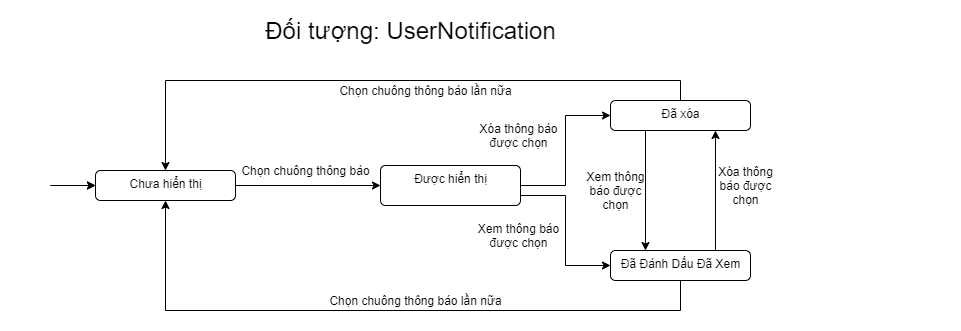

The diagram above was exported from draw.io. Its source (the exported page's mxGraphModel, read from the mxfile embedded in the PNG):
<mxGraphModel dx="1865" dy="1692" grid="1" gridSize="10" guides="1" tooltips="1" connect="1" arrows="1" fold="1" page="1" pageScale="1" pageWidth="827" pageHeight="1169" math="0" shadow="0">
  <root>
    <mxCell id="0" />
    <mxCell id="1" parent="0" />
    <mxCell id="u50XIv3UcbwI38wUe0t2-1" value="" style="rounded=0;whiteSpace=wrap;html=1;strokeColor=none;" parent="1" vertex="1">
      <mxGeometry x="-80" y="-140" width="960" height="330" as="geometry" />
    </mxCell>
    <mxCell id="3YWmeVObOPSd6eo7wQ3M-4" style="edgeStyle=orthogonalEdgeStyle;rounded=0;orthogonalLoop=1;jettySize=auto;html=1;exitX=1;exitY=0.5;exitDx=0;exitDy=0;" parent="1" source="KD7-biFV7sFt9sYgwgjD-1" target="3YWmeVObOPSd6eo7wQ3M-3" edge="1">
      <mxGeometry relative="1" as="geometry">
        <mxPoint x="100" y="45" as="sourcePoint" />
      </mxGeometry>
    </mxCell>
    <mxCell id="3YWmeVObOPSd6eo7wQ3M-9" style="edgeStyle=orthogonalEdgeStyle;rounded=0;orthogonalLoop=1;jettySize=auto;html=1;entryX=0;entryY=0.5;entryDx=0;entryDy=0;exitX=1;exitY=0.75;exitDx=0;exitDy=0;" parent="1" source="3YWmeVObOPSd6eo7wQ3M-3" target="3YWmeVObOPSd6eo7wQ3M-6" edge="1">
      <mxGeometry relative="1" as="geometry" />
    </mxCell>
    <mxCell id="KD7-biFV7sFt9sYgwgjD-6" style="edgeStyle=orthogonalEdgeStyle;rounded=0;orthogonalLoop=1;jettySize=auto;html=1;entryX=0;entryY=0.5;entryDx=0;entryDy=0;" parent="1" source="3YWmeVObOPSd6eo7wQ3M-3" target="3YWmeVObOPSd6eo7wQ3M-7" edge="1">
      <mxGeometry relative="1" as="geometry" />
    </mxCell>
    <mxCell id="3YWmeVObOPSd6eo7wQ3M-3" value="Được hiển thị" style="html=1;align=center;verticalAlign=top;rounded=1;absoluteArcSize=1;arcSize=10;dashed=0;" parent="1" vertex="1">
      <mxGeometry x="300" y="25" width="140" height="40" as="geometry" />
    </mxCell>
    <mxCell id="3YWmeVObOPSd6eo7wQ3M-5" value="Chọn chuông thông báo" style="text;html=1;align=center;verticalAlign=middle;resizable=0;points=[];autosize=1;" parent="1" vertex="1">
      <mxGeometry x="155" y="20" width="140" height="20" as="geometry" />
    </mxCell>
    <mxCell id="3YWmeVObOPSd6eo7wQ3M-13" style="edgeStyle=orthogonalEdgeStyle;rounded=0;orthogonalLoop=1;jettySize=auto;html=1;entryX=0.75;entryY=1;entryDx=0;entryDy=0;exitX=0.75;exitY=0;exitDx=0;exitDy=0;" parent="1" source="3YWmeVObOPSd6eo7wQ3M-6" target="3YWmeVObOPSd6eo7wQ3M-7" edge="1">
      <mxGeometry relative="1" as="geometry" />
    </mxCell>
    <mxCell id="KD7-biFV7sFt9sYgwgjD-11" style="edgeStyle=orthogonalEdgeStyle;rounded=0;orthogonalLoop=1;jettySize=auto;html=1;entryX=0.5;entryY=1;entryDx=0;entryDy=0;exitX=0.5;exitY=1;exitDx=0;exitDy=0;" parent="1" source="3YWmeVObOPSd6eo7wQ3M-6" target="KD7-biFV7sFt9sYgwgjD-1" edge="1">
      <mxGeometry relative="1" as="geometry">
        <mxPoint x="789.9999999999995" y="50" as="targetPoint" />
        <Array as="points">
          <mxPoint x="600" y="170" />
          <mxPoint x="85" y="170" />
        </Array>
      </mxGeometry>
    </mxCell>
    <mxCell id="3YWmeVObOPSd6eo7wQ3M-6" value="Đã Đánh Dấu Đã Xem" style="html=1;align=center;verticalAlign=top;rounded=1;absoluteArcSize=1;arcSize=10;dashed=0;" parent="1" vertex="1">
      <mxGeometry x="530" y="110" width="140" height="30" as="geometry" />
    </mxCell>
    <mxCell id="3YWmeVObOPSd6eo7wQ3M-12" style="edgeStyle=orthogonalEdgeStyle;rounded=0;orthogonalLoop=1;jettySize=auto;html=1;exitX=0.25;exitY=1;exitDx=0;exitDy=0;entryX=0.25;entryY=0;entryDx=0;entryDy=0;" parent="1" source="3YWmeVObOPSd6eo7wQ3M-7" target="3YWmeVObOPSd6eo7wQ3M-6" edge="1">
      <mxGeometry relative="1" as="geometry" />
    </mxCell>
    <mxCell id="KD7-biFV7sFt9sYgwgjD-10" style="edgeStyle=orthogonalEdgeStyle;rounded=0;orthogonalLoop=1;jettySize=auto;html=1;entryX=0.5;entryY=0;entryDx=0;entryDy=0;exitX=0.5;exitY=0;exitDx=0;exitDy=0;" parent="1" source="3YWmeVObOPSd6eo7wQ3M-7" target="KD7-biFV7sFt9sYgwgjD-1" edge="1">
      <mxGeometry relative="1" as="geometry">
        <mxPoint x="804.9999999999995" y="35" as="targetPoint" />
      </mxGeometry>
    </mxCell>
    <mxCell id="3YWmeVObOPSd6eo7wQ3M-7" value="Đã xóa" style="html=1;align=center;verticalAlign=top;rounded=1;absoluteArcSize=1;arcSize=10;dashed=0;" parent="1" vertex="1">
      <mxGeometry x="530" y="-40" width="140" height="30" as="geometry" />
    </mxCell>
    <mxCell id="3YWmeVObOPSd6eo7wQ3M-14" value="Xóa thông&lt;br&gt;báo được&lt;br&gt;chọn" style="text;html=1;align=center;verticalAlign=middle;resizable=0;points=[];autosize=1;" parent="1" vertex="1">
      <mxGeometry x="630" y="20" width="70" height="50" as="geometry" />
    </mxCell>
    <mxCell id="3YWmeVObOPSd6eo7wQ3M-15" value="Xem thông báo&lt;br&gt;được chọn" style="text;html=1;align=center;verticalAlign=middle;resizable=0;points=[];autosize=1;" parent="1" vertex="1">
      <mxGeometry x="388" y="80" width="100" height="30" as="geometry" />
    </mxCell>
    <mxCell id="3YWmeVObOPSd6eo7wQ3M-16" value="Xem thông&lt;br&gt;báo được&lt;br&gt;chọn" style="text;html=1;align=center;verticalAlign=middle;resizable=0;points=[];autosize=1;" parent="1" vertex="1">
      <mxGeometry x="500" y="25" width="70" height="50" as="geometry" />
    </mxCell>
    <mxCell id="3YWmeVObOPSd6eo7wQ3M-17" value="Xóa thông báo&lt;br&gt;được chọn" style="text;html=1;align=center;verticalAlign=middle;resizable=0;points=[];autosize=1;" parent="1" vertex="1">
      <mxGeometry x="393" y="-20" width="90" height="30" as="geometry" />
    </mxCell>
    <mxCell id="KD7-biFV7sFt9sYgwgjD-1" value="Chưa hiển thị" style="html=1;align=center;verticalAlign=top;rounded=1;absoluteArcSize=1;arcSize=10;dashed=0;" parent="1" vertex="1">
      <mxGeometry x="15" y="30" width="140" height="30" as="geometry" />
    </mxCell>
    <mxCell id="KD7-biFV7sFt9sYgwgjD-18" style="edgeStyle=orthogonalEdgeStyle;rounded=0;orthogonalLoop=1;jettySize=auto;html=1;entryX=0;entryY=0.5;entryDx=0;entryDy=0;" parent="1" target="KD7-biFV7sFt9sYgwgjD-1" edge="1">
      <mxGeometry relative="1" as="geometry">
        <mxPoint x="-30" y="45" as="sourcePoint" />
      </mxGeometry>
    </mxCell>
    <mxCell id="wrFdVLooLdmMCQe0Yjek-1" value="" style="edgeStyle=orthogonalEdgeStyle;rounded=0;orthogonalLoop=1;jettySize=auto;html=1;" edge="1" parent="1" target="KD7-biFV7sFt9sYgwgjD-1">
      <mxGeometry relative="1" as="geometry">
        <mxPoint x="-30" y="45" as="sourcePoint" />
      </mxGeometry>
    </mxCell>
    <mxCell id="KD7-biFV7sFt9sYgwgjD-15" value="Chọn chuông thông báo lần nữa" style="text;html=1;align=center;verticalAlign=middle;resizable=0;points=[];autosize=1;" parent="1" vertex="1">
      <mxGeometry x="240" y="150" width="190" height="20" as="geometry" />
    </mxCell>
    <mxCell id="KD7-biFV7sFt9sYgwgjD-19" value="Chọn chuông thông báo lần nữa" style="text;html=1;align=center;verticalAlign=middle;resizable=0;points=[];autosize=1;" parent="1" vertex="1">
      <mxGeometry x="250" y="-60" width="190" height="20" as="geometry" />
    </mxCell>
    <mxCell id="wrFdVLooLdmMCQe0Yjek-2" value="&lt;font style=&quot;font-size: 24px&quot;&gt;Đối tượng: UserNotification&lt;/font&gt;" style="text;html=1;align=center;verticalAlign=middle;resizable=0;points=[];autosize=1;" vertex="1" parent="1">
      <mxGeometry x="175" y="-120" width="310" height="20" as="geometry" />
    </mxCell>
  </root>
</mxGraphModel>